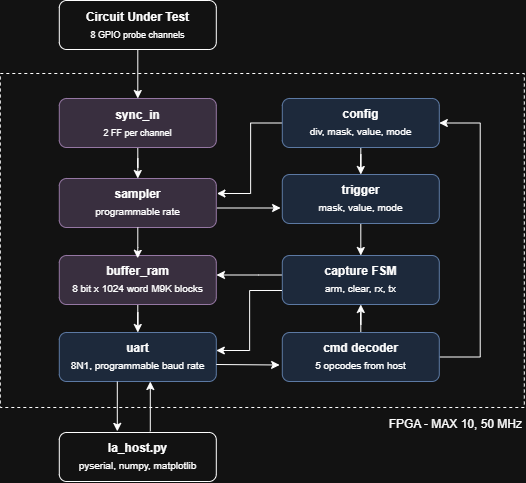

The diagram above was exported from draw.io. Its source (the exported page's mxGraphModel, read from the mxfile embedded in the PNG):
<mxGraphModel dx="1178" dy="648" grid="0" gridSize="10" guides="1" tooltips="1" connect="1" arrows="1" fold="1" page="1" pageScale="1" pageWidth="850" pageHeight="1100" math="0" shadow="0">
  <root>
    <mxCell id="0" />
    <mxCell id="1" parent="0" />
    <mxCell id="Z2aOm-su3u5d-yszWpz--29" parent="1" style="rounded=0;whiteSpace=wrap;html=1;fillColor=none;dashed=1;" value="" vertex="1">
      <mxGeometry height="334" width="524" x="167" y="163" as="geometry" />
    </mxCell>
    <mxCell id="Z2aOm-su3u5d-yszWpz--11" edge="1" parent="1" source="OhMzo2eWxJ0lQW2cmrbO-2" style="edgeStyle=orthogonalEdgeStyle;rounded=0;orthogonalLoop=1;jettySize=auto;html=1;entryX=0.5;entryY=0;entryDx=0;entryDy=0;" target="Z2aOm-su3u5d-yszWpz--1" value="">
      <mxGeometry relative="1" as="geometry" />
    </mxCell>
    <mxCell id="OhMzo2eWxJ0lQW2cmrbO-2" parent="1" style="rounded=1;whiteSpace=wrap;html=1;labelBackgroundColor=none;" value="&lt;div style=&quot;line-height: 140%;&quot;&gt;&lt;b&gt;Circuit Under Test&lt;/b&gt;&lt;div&gt;&lt;font style=&quot;font-size: 9px; line-height: 140%;&quot;&gt;8 GPIO probe channels&lt;/font&gt;&lt;/div&gt;&lt;/div&gt;" vertex="1">
      <mxGeometry height="49" width="157" x="226" y="90" as="geometry" />
    </mxCell>
    <mxCell id="Z2aOm-su3u5d-yszWpz--13" edge="1" parent="1" source="Z2aOm-su3u5d-yszWpz--1" style="edgeStyle=orthogonalEdgeStyle;rounded=0;orthogonalLoop=1;jettySize=auto;html=1;entryX=0.5;entryY=0;entryDx=0;entryDy=0;" target="Z2aOm-su3u5d-yszWpz--2">
      <mxGeometry relative="1" as="geometry" />
    </mxCell>
    <mxCell id="Z2aOm-su3u5d-yszWpz--1" parent="1" style="rounded=1;whiteSpace=wrap;html=1;labelBackgroundColor=none;fillColor=#e1d5e7;strokeColor=#9673a6;" value="&lt;div style=&quot;line-height: 140%;&quot;&gt;&lt;b&gt;sync_in&lt;/b&gt;&lt;div&gt;&lt;font style=&quot;font-size: 9px; line-height: 140%;&quot;&gt;2 FF per channel&lt;/font&gt;&lt;/div&gt;&lt;/div&gt;" vertex="1">
      <mxGeometry height="49" width="157" x="226" y="188" as="geometry" />
    </mxCell>
    <mxCell id="Z2aOm-su3u5d-yszWpz--2" parent="1" style="rounded=1;whiteSpace=wrap;html=1;labelBackgroundColor=none;fillColor=#e1d5e7;strokeColor=#9673a6;" value="&lt;div style=&quot;line-height: 140%;&quot;&gt;&lt;b&gt;sampler&lt;/b&gt;&lt;div&gt;&lt;font size=&quot;1&quot;&gt;programmable rate&lt;/font&gt;&lt;/div&gt;&lt;/div&gt;" vertex="1">
      <mxGeometry height="49" width="157" x="226" y="268" as="geometry" />
    </mxCell>
    <mxCell id="Z2aOm-su3u5d-yszWpz--25" edge="1" parent="1" source="Z2aOm-su3u5d-yszWpz--3" style="edgeStyle=orthogonalEdgeStyle;rounded=0;orthogonalLoop=1;jettySize=auto;html=1;" target="Z2aOm-su3u5d-yszWpz--4" value="">
      <mxGeometry relative="1" as="geometry" />
    </mxCell>
    <mxCell id="Z2aOm-su3u5d-yszWpz--3" parent="1" style="rounded=1;whiteSpace=wrap;html=1;labelBackgroundColor=none;fillColor=#e1d5e7;strokeColor=#9673a6;" value="&lt;div style=&quot;line-height: 140%;&quot;&gt;&lt;b&gt;buffer_ram&lt;/b&gt;&lt;div&gt;&lt;font size=&quot;1&quot;&gt;8 bit x 1024 word&amp;nbsp;&lt;/font&gt;&lt;span style=&quot;font-size: x-small; background-color: transparent; color: light-dark(rgb(0, 0, 0), rgb(255, 255, 255));&quot;&gt;M9K blocks&lt;/span&gt;&lt;/div&gt;&lt;/div&gt;" vertex="1">
      <mxGeometry height="49" width="157" x="226" y="345" as="geometry" />
    </mxCell>
    <mxCell id="Z2aOm-su3u5d-yszWpz--4" parent="1" style="rounded=1;whiteSpace=wrap;html=1;labelBackgroundColor=none;fillColor=#dae8fc;strokeColor=#6c8ebf;" value="&lt;div style=&quot;line-height: 140%;&quot;&gt;&lt;b&gt;uart&lt;/b&gt;&lt;div&gt;&lt;font size=&quot;1&quot;&gt;8N1, programmable baud rate&lt;/font&gt;&lt;/div&gt;&lt;/div&gt;" vertex="1">
      <mxGeometry height="49" width="157" x="226" y="422" as="geometry" />
    </mxCell>
    <mxCell id="Z2aOm-su3u5d-yszWpz--16" edge="1" parent="1" source="Z2aOm-su3u5d-yszWpz--5" style="edgeStyle=orthogonalEdgeStyle;rounded=0;orthogonalLoop=1;jettySize=auto;html=1;entryX=0.5;entryY=1;entryDx=0;entryDy=0;" target="Z2aOm-su3u5d-yszWpz--6">
      <mxGeometry relative="1" as="geometry" />
    </mxCell>
    <mxCell id="Z2aOm-su3u5d-yszWpz--19" edge="1" parent="1" source="Z2aOm-su3u5d-yszWpz--5" style="edgeStyle=orthogonalEdgeStyle;rounded=0;orthogonalLoop=1;jettySize=auto;html=1;entryX=1;entryY=0.5;entryDx=0;entryDy=0;" target="Z2aOm-su3u5d-yszWpz--8">
      <mxGeometry relative="1" as="geometry">
        <Array as="points">
          <mxPoint x="646.94" y="446.5" />
          <mxPoint x="646.94" y="212.5" />
        </Array>
        <mxPoint x="631.41" y="207.64" as="targetPoint" />
      </mxGeometry>
    </mxCell>
    <mxCell id="Z2aOm-su3u5d-yszWpz--5" parent="1" style="rounded=1;whiteSpace=wrap;html=1;labelBackgroundColor=none;fillColor=#dae8fc;strokeColor=#6c8ebf;" value="&lt;div style=&quot;line-height: 140%;&quot;&gt;&lt;b&gt;cmd decoder&lt;/b&gt;&lt;div&gt;&lt;font size=&quot;1&quot;&gt;5 opcodes from host&lt;/font&gt;&lt;/div&gt;&lt;/div&gt;" vertex="1">
      <mxGeometry height="49" width="157" x="449" y="422" as="geometry" />
    </mxCell>
    <mxCell id="Z2aOm-su3u5d-yszWpz--24" edge="1" parent="1" source="Z2aOm-su3u5d-yszWpz--6" style="edgeStyle=orthogonalEdgeStyle;rounded=0;orthogonalLoop=1;jettySize=auto;html=1;entryX=1.001;entryY=0.398;entryDx=0;entryDy=0;entryPerimeter=0;" target="Z2aOm-su3u5d-yszWpz--3">
      <mxGeometry relative="1" as="geometry">
        <Array as="points">
          <mxPoint x="425.02" y="364.5" />
          <mxPoint x="425.02" y="364.5" />
        </Array>
      </mxGeometry>
    </mxCell>
    <mxCell id="Z2aOm-su3u5d-yszWpz--6" parent="1" style="rounded=1;whiteSpace=wrap;html=1;labelBackgroundColor=none;fillColor=#dae8fc;strokeColor=#6c8ebf;" value="&lt;div style=&quot;line-height: 140%;&quot;&gt;&lt;b&gt;capture FSM&lt;/b&gt;&lt;div&gt;&lt;font size=&quot;1&quot;&gt;arm, clear, rx, tx&lt;/font&gt;&lt;/div&gt;&lt;/div&gt;" vertex="1">
      <mxGeometry height="49" width="157" x="449" y="345" as="geometry" />
    </mxCell>
    <mxCell id="Z2aOm-su3u5d-yszWpz--17" edge="1" parent="1" source="Z2aOm-su3u5d-yszWpz--7" style="edgeStyle=orthogonalEdgeStyle;rounded=0;orthogonalLoop=1;jettySize=auto;html=1;exitX=0.5;exitY=1;exitDx=0;exitDy=0;entryX=0.5;entryY=0;entryDx=0;entryDy=0;" target="Z2aOm-su3u5d-yszWpz--6">
      <mxGeometry relative="1" as="geometry" />
    </mxCell>
    <mxCell id="Z2aOm-su3u5d-yszWpz--7" parent="1" style="rounded=1;whiteSpace=wrap;html=1;labelBackgroundColor=none;fillColor=#dae8fc;strokeColor=#6c8ebf;" value="&lt;div style=&quot;line-height: 140%;&quot;&gt;&lt;b&gt;trigger&lt;/b&gt;&lt;div&gt;&lt;font size=&quot;1&quot;&gt;mask, value, mode&lt;/font&gt;&lt;/div&gt;&lt;/div&gt;" vertex="1">
      <mxGeometry height="49" width="157" x="449" y="264" as="geometry" />
    </mxCell>
    <mxCell id="Z2aOm-su3u5d-yszWpz--18" edge="1" parent="1" source="Z2aOm-su3u5d-yszWpz--8" style="edgeStyle=orthogonalEdgeStyle;rounded=0;orthogonalLoop=1;jettySize=auto;html=1;entryX=0.5;entryY=0;entryDx=0;entryDy=0;" target="Z2aOm-su3u5d-yszWpz--7">
      <mxGeometry relative="1" as="geometry" />
    </mxCell>
    <mxCell id="Z2aOm-su3u5d-yszWpz--20" edge="1" parent="1" source="Z2aOm-su3u5d-yszWpz--8" style="edgeStyle=orthogonalEdgeStyle;rounded=0;orthogonalLoop=1;jettySize=auto;html=1;entryX=1.004;entryY=0.306;entryDx=0;entryDy=0;entryPerimeter=0;" target="Z2aOm-su3u5d-yszWpz--2">
      <mxGeometry relative="1" as="geometry">
        <Array as="points">
          <mxPoint x="417.33" y="212.5" />
          <mxPoint x="417.33" y="283" />
        </Array>
        <mxPoint x="416.79999999999995" y="230.20000000000005" as="targetPoint" />
      </mxGeometry>
    </mxCell>
    <mxCell id="Z2aOm-su3u5d-yszWpz--8" parent="1" style="rounded=1;whiteSpace=wrap;html=1;labelBackgroundColor=none;fillColor=#dae8fc;strokeColor=#6c8ebf;" value="&lt;div style=&quot;line-height: 140%;&quot;&gt;&lt;b&gt;config&lt;/b&gt;&lt;div&gt;&lt;font size=&quot;1&quot;&gt;div, mask, value, mode&lt;/font&gt;&lt;/div&gt;&lt;/div&gt;" vertex="1">
      <mxGeometry height="49" width="157" x="449" y="188" as="geometry" />
    </mxCell>
    <mxCell id="Z2aOm-su3u5d-yszWpz--14" edge="1" parent="1" source="Z2aOm-su3u5d-yszWpz--2" style="edgeStyle=orthogonalEdgeStyle;rounded=0;orthogonalLoop=1;jettySize=auto;html=1;entryX=0.499;entryY=0.057;entryDx=0;entryDy=0;entryPerimeter=0;" target="Z2aOm-su3u5d-yszWpz--3">
      <mxGeometry relative="1" as="geometry" />
    </mxCell>
    <mxCell id="Z2aOm-su3u5d-yszWpz--21" edge="1" parent="1" source="Z2aOm-su3u5d-yszWpz--2" style="endArrow=classic;html=1;rounded=0;exitX=1.004;exitY=0.602;exitDx=0;exitDy=0;exitPerimeter=0;" value="">
      <mxGeometry height="50" relative="1" width="50" as="geometry">
        <mxPoint x="370" y="315" as="sourcePoint" />
        <mxPoint x="447.32" y="297.5" as="targetPoint" />
      </mxGeometry>
    </mxCell>
    <mxCell id="Z2aOm-su3u5d-yszWpz--22" edge="1" parent="1" style="endArrow=classic;html=1;rounded=0;exitX=1.004;exitY=0.602;exitDx=0;exitDy=0;exitPerimeter=0;" value="">
      <mxGeometry height="50" relative="1" width="50" as="geometry">
        <mxPoint x="383" y="454" as="sourcePoint" />
        <mxPoint x="446.32" y="454.5" as="targetPoint" />
      </mxGeometry>
    </mxCell>
    <mxCell id="Z2aOm-su3u5d-yszWpz--23" edge="1" parent="1" source="Z2aOm-su3u5d-yszWpz--6" style="edgeStyle=orthogonalEdgeStyle;rounded=0;orthogonalLoop=1;jettySize=auto;html=1;entryX=1.004;entryY=0.306;entryDx=0;entryDy=0;entryPerimeter=0;exitX=-0.002;exitY=0.714;exitDx=0;exitDy=0;exitPerimeter=0;">
      <mxGeometry relative="1" as="geometry">
        <Array as="points">
          <mxPoint x="416.32" y="380" />
          <mxPoint x="416.32" y="440" />
        </Array>
        <mxPoint x="448" y="370" as="sourcePoint" />
        <mxPoint x="383" y="440" as="targetPoint" />
      </mxGeometry>
    </mxCell>
    <mxCell id="Z2aOm-su3u5d-yszWpz--26" edge="1" parent="1" style="edgeStyle=orthogonalEdgeStyle;rounded=0;orthogonalLoop=1;jettySize=auto;html=1;" value="">
      <mxGeometry relative="1" as="geometry">
        <mxPoint x="284" y="471" as="sourcePoint" />
        <mxPoint x="284" y="520.86" as="targetPoint" />
      </mxGeometry>
    </mxCell>
    <mxCell id="Z2aOm-su3u5d-yszWpz--27" edge="1" parent="1" style="edgeStyle=orthogonalEdgeStyle;rounded=0;orthogonalLoop=1;jettySize=auto;html=1;startArrow=classic;startFill=1;endArrow=none;endFill=0;" value="">
      <mxGeometry relative="1" as="geometry">
        <mxPoint x="317" y="471" as="sourcePoint" />
        <mxPoint x="317" y="520.86" as="targetPoint" />
      </mxGeometry>
    </mxCell>
    <mxCell id="Z2aOm-su3u5d-yszWpz--28" parent="1" style="rounded=1;whiteSpace=wrap;html=1;labelBackgroundColor=none;" value="&lt;div style=&quot;line-height: 140%;&quot;&gt;&lt;b&gt;la_host.py&lt;/b&gt;&lt;br&gt;&lt;div&gt;&lt;font size=&quot;1&quot;&gt;pyserial, numpy, matplotlib&lt;/font&gt;&lt;/div&gt;&lt;/div&gt;" vertex="1">
      <mxGeometry height="49" width="157" x="226" y="522" as="geometry" />
    </mxCell>
    <mxCell id="Z2aOm-su3u5d-yszWpz--31" parent="1" style="text;html=1;whiteSpace=wrap;strokeColor=none;fillColor=none;align=right;verticalAlign=middle;rounded=0;" value="FPGA - MAX 10, 50 MHz" vertex="1">
      <mxGeometry height="30" width="141" x="550" y="499" as="geometry" />
    </mxCell>
  </root>
</mxGraphModel>